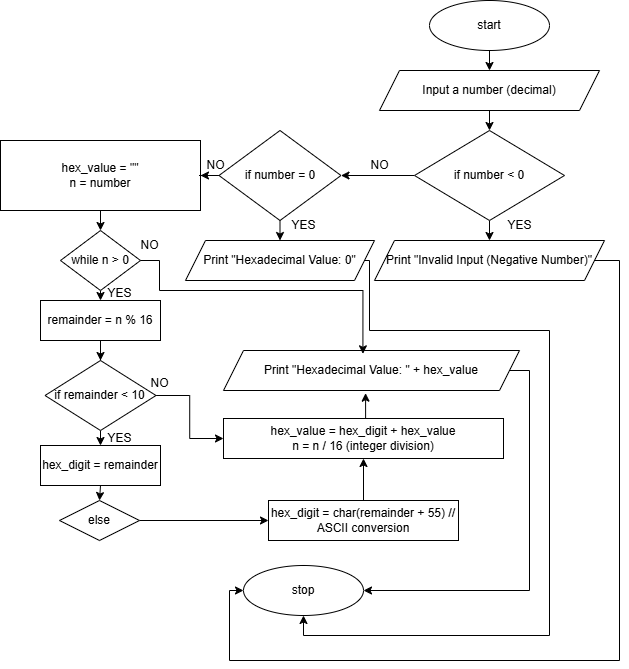

The diagram above was exported from draw.io. Its source (the exported page's mxGraphModel, read from the mxfile embedded in the PNG):
<mxGraphModel dx="1060" dy="724" grid="1" gridSize="10" guides="1" tooltips="1" connect="1" arrows="1" fold="1" page="1" pageScale="1" pageWidth="827" pageHeight="1169" math="0" shadow="0">
  <root>
    <mxCell id="WIyWlLk6GJQsqaUBKTNV-0" />
    <mxCell id="WIyWlLk6GJQsqaUBKTNV-1" parent="WIyWlLk6GJQsqaUBKTNV-0" />
    <mxCell id="bQzrRqvJyUD_yx51mazn-74" style="edgeStyle=orthogonalEdgeStyle;rounded=0;orthogonalLoop=1;jettySize=auto;html=1;exitX=0.5;exitY=1;exitDx=0;exitDy=0;entryX=0.5;entryY=0;entryDx=0;entryDy=0;" edge="1" parent="WIyWlLk6GJQsqaUBKTNV-1" source="bQzrRqvJyUD_yx51mazn-1" target="bQzrRqvJyUD_yx51mazn-3">
      <mxGeometry relative="1" as="geometry" />
    </mxCell>
    <mxCell id="bQzrRqvJyUD_yx51mazn-1" value="start" style="ellipse;whiteSpace=wrap;html=1;" vertex="1" parent="WIyWlLk6GJQsqaUBKTNV-1">
      <mxGeometry x="480" y="20" width="120" height="50" as="geometry" />
    </mxCell>
    <mxCell id="bQzrRqvJyUD_yx51mazn-62" style="edgeStyle=orthogonalEdgeStyle;rounded=0;orthogonalLoop=1;jettySize=auto;html=1;exitX=0.5;exitY=1;exitDx=0;exitDy=0;entryX=0.5;entryY=0;entryDx=0;entryDy=0;" edge="1" parent="WIyWlLk6GJQsqaUBKTNV-1" source="bQzrRqvJyUD_yx51mazn-3" target="bQzrRqvJyUD_yx51mazn-6">
      <mxGeometry relative="1" as="geometry" />
    </mxCell>
    <mxCell id="bQzrRqvJyUD_yx51mazn-3" value="Input a number (decimal)" style="shape=parallelogram;perimeter=parallelogramPerimeter;whiteSpace=wrap;html=1;fixedSize=1;" vertex="1" parent="WIyWlLk6GJQsqaUBKTNV-1">
      <mxGeometry x="430" y="90" width="220" height="40" as="geometry" />
    </mxCell>
    <mxCell id="bQzrRqvJyUD_yx51mazn-63" style="edgeStyle=orthogonalEdgeStyle;rounded=0;orthogonalLoop=1;jettySize=auto;html=1;exitX=0.5;exitY=1;exitDx=0;exitDy=0;entryX=0.5;entryY=0;entryDx=0;entryDy=0;" edge="1" parent="WIyWlLk6GJQsqaUBKTNV-1" source="bQzrRqvJyUD_yx51mazn-6" target="bQzrRqvJyUD_yx51mazn-14">
      <mxGeometry relative="1" as="geometry" />
    </mxCell>
    <mxCell id="bQzrRqvJyUD_yx51mazn-68" style="edgeStyle=orthogonalEdgeStyle;rounded=0;orthogonalLoop=1;jettySize=auto;html=1;exitX=0;exitY=0.5;exitDx=0;exitDy=0;entryX=1;entryY=0.5;entryDx=0;entryDy=0;" edge="1" parent="WIyWlLk6GJQsqaUBKTNV-1" source="bQzrRqvJyUD_yx51mazn-6" target="bQzrRqvJyUD_yx51mazn-12">
      <mxGeometry relative="1" as="geometry" />
    </mxCell>
    <mxCell id="bQzrRqvJyUD_yx51mazn-6" value="if number &amp;lt; 0" style="rhombus;whiteSpace=wrap;html=1;" vertex="1" parent="WIyWlLk6GJQsqaUBKTNV-1">
      <mxGeometry x="465" y="150" width="150" height="90" as="geometry" />
    </mxCell>
    <mxCell id="bQzrRqvJyUD_yx51mazn-46" style="edgeStyle=orthogonalEdgeStyle;rounded=0;orthogonalLoop=1;jettySize=auto;html=1;exitX=0.5;exitY=1;exitDx=0;exitDy=0;entryX=0.5;entryY=0;entryDx=0;entryDy=0;" edge="1" parent="WIyWlLk6GJQsqaUBKTNV-1" source="bQzrRqvJyUD_yx51mazn-8" target="bQzrRqvJyUD_yx51mazn-23">
      <mxGeometry relative="1" as="geometry" />
    </mxCell>
    <mxCell id="bQzrRqvJyUD_yx51mazn-8" value="hex_value = &quot;&quot;&lt;div&gt;n = number&lt;/div&gt;" style="whiteSpace=wrap;html=1;rounded=0;" vertex="1" parent="WIyWlLk6GJQsqaUBKTNV-1">
      <mxGeometry x="51" y="160" width="200" height="70" as="geometry" />
    </mxCell>
    <mxCell id="bQzrRqvJyUD_yx51mazn-40" style="edgeStyle=orthogonalEdgeStyle;rounded=0;orthogonalLoop=1;jettySize=auto;html=1;exitX=0;exitY=0.5;exitDx=0;exitDy=0;" edge="1" parent="WIyWlLk6GJQsqaUBKTNV-1" source="bQzrRqvJyUD_yx51mazn-12" target="bQzrRqvJyUD_yx51mazn-8">
      <mxGeometry relative="1" as="geometry" />
    </mxCell>
    <mxCell id="bQzrRqvJyUD_yx51mazn-70" style="edgeStyle=orthogonalEdgeStyle;rounded=0;orthogonalLoop=1;jettySize=auto;html=1;exitX=0.5;exitY=1;exitDx=0;exitDy=0;entryX=0.5;entryY=0;entryDx=0;entryDy=0;" edge="1" parent="WIyWlLk6GJQsqaUBKTNV-1" source="bQzrRqvJyUD_yx51mazn-12" target="bQzrRqvJyUD_yx51mazn-17">
      <mxGeometry relative="1" as="geometry" />
    </mxCell>
    <mxCell id="bQzrRqvJyUD_yx51mazn-12" value="if number = 0" style="rhombus;whiteSpace=wrap;html=1;" vertex="1" parent="WIyWlLk6GJQsqaUBKTNV-1">
      <mxGeometry x="269.5" y="150" width="122" height="90" as="geometry" />
    </mxCell>
    <mxCell id="bQzrRqvJyUD_yx51mazn-75" style="edgeStyle=orthogonalEdgeStyle;rounded=0;orthogonalLoop=1;jettySize=auto;html=1;exitX=1;exitY=0.5;exitDx=0;exitDy=0;entryX=0;entryY=0.5;entryDx=0;entryDy=0;" edge="1" parent="WIyWlLk6GJQsqaUBKTNV-1" source="bQzrRqvJyUD_yx51mazn-14" target="bQzrRqvJyUD_yx51mazn-15">
      <mxGeometry relative="1" as="geometry">
        <Array as="points">
          <mxPoint x="670" y="280" />
          <mxPoint x="670" y="680" />
          <mxPoint x="280" y="680" />
          <mxPoint x="280" y="610" />
        </Array>
      </mxGeometry>
    </mxCell>
    <mxCell id="bQzrRqvJyUD_yx51mazn-14" value="Print &quot;Invalid Input (Negative Number)&quot;" style="shape=parallelogram;perimeter=parallelogramPerimeter;whiteSpace=wrap;html=1;fixedSize=1;" vertex="1" parent="WIyWlLk6GJQsqaUBKTNV-1">
      <mxGeometry x="425" y="260" width="230" height="40" as="geometry" />
    </mxCell>
    <mxCell id="bQzrRqvJyUD_yx51mazn-15" value="stop" style="ellipse;whiteSpace=wrap;html=1;" vertex="1" parent="WIyWlLk6GJQsqaUBKTNV-1">
      <mxGeometry x="294" y="585" width="120" height="50" as="geometry" />
    </mxCell>
    <mxCell id="bQzrRqvJyUD_yx51mazn-72" style="edgeStyle=orthogonalEdgeStyle;rounded=0;orthogonalLoop=1;jettySize=auto;html=1;exitX=1;exitY=0.5;exitDx=0;exitDy=0;entryX=0.5;entryY=1;entryDx=0;entryDy=0;" edge="1" parent="WIyWlLk6GJQsqaUBKTNV-1" source="bQzrRqvJyUD_yx51mazn-17" target="bQzrRqvJyUD_yx51mazn-15">
      <mxGeometry relative="1" as="geometry">
        <Array as="points">
          <mxPoint x="420" y="280" />
          <mxPoint x="420" y="350" />
          <mxPoint x="600" y="350" />
          <mxPoint x="600" y="655" />
          <mxPoint x="354" y="655" />
        </Array>
      </mxGeometry>
    </mxCell>
    <mxCell id="bQzrRqvJyUD_yx51mazn-17" value="Print &quot;Hexadecimal Value: 0&quot;" style="shape=parallelogram;perimeter=parallelogramPerimeter;whiteSpace=wrap;html=1;fixedSize=1;" vertex="1" parent="WIyWlLk6GJQsqaUBKTNV-1">
      <mxGeometry x="236" y="260" width="189" height="40" as="geometry" />
    </mxCell>
    <mxCell id="bQzrRqvJyUD_yx51mazn-35" value="" style="edgeStyle=orthogonalEdgeStyle;rounded=0;orthogonalLoop=1;jettySize=auto;html=1;" edge="1" parent="WIyWlLk6GJQsqaUBKTNV-1" source="bQzrRqvJyUD_yx51mazn-20" target="bQzrRqvJyUD_yx51mazn-34">
      <mxGeometry relative="1" as="geometry" />
    </mxCell>
    <mxCell id="bQzrRqvJyUD_yx51mazn-20" value="remainder = n % 16" style="rounded=0;whiteSpace=wrap;html=1;" vertex="1" parent="WIyWlLk6GJQsqaUBKTNV-1">
      <mxGeometry x="91" y="320" width="120" height="40" as="geometry" />
    </mxCell>
    <mxCell id="bQzrRqvJyUD_yx51mazn-38" style="edgeStyle=orthogonalEdgeStyle;rounded=0;orthogonalLoop=1;jettySize=auto;html=1;exitX=0.5;exitY=1;exitDx=0;exitDy=0;entryX=0.5;entryY=0;entryDx=0;entryDy=0;" edge="1" parent="WIyWlLk6GJQsqaUBKTNV-1" source="bQzrRqvJyUD_yx51mazn-23" target="bQzrRqvJyUD_yx51mazn-20">
      <mxGeometry relative="1" as="geometry" />
    </mxCell>
    <mxCell id="bQzrRqvJyUD_yx51mazn-23" value="while n &amp;gt; 0" style="rhombus;whiteSpace=wrap;html=1;" vertex="1" parent="WIyWlLk6GJQsqaUBKTNV-1">
      <mxGeometry x="111" y="250" width="80" height="60" as="geometry" />
    </mxCell>
    <mxCell id="bQzrRqvJyUD_yx51mazn-78" style="edgeStyle=orthogonalEdgeStyle;rounded=0;orthogonalLoop=1;jettySize=auto;html=1;exitX=0.5;exitY=1;exitDx=0;exitDy=0;entryX=0.5;entryY=0;entryDx=0;entryDy=0;" edge="1" parent="WIyWlLk6GJQsqaUBKTNV-1" source="bQzrRqvJyUD_yx51mazn-24" target="bQzrRqvJyUD_yx51mazn-77">
      <mxGeometry relative="1" as="geometry" />
    </mxCell>
    <mxCell id="bQzrRqvJyUD_yx51mazn-24" value="hex_digit = remainder" style="rounded=0;whiteSpace=wrap;html=1;" vertex="1" parent="WIyWlLk6GJQsqaUBKTNV-1">
      <mxGeometry x="91" y="465" width="120" height="40" as="geometry" />
    </mxCell>
    <mxCell id="bQzrRqvJyUD_yx51mazn-59" style="edgeStyle=orthogonalEdgeStyle;rounded=0;orthogonalLoop=1;jettySize=auto;html=1;exitX=1;exitY=0.5;exitDx=0;exitDy=0;entryX=1;entryY=0.5;entryDx=0;entryDy=0;" edge="1" parent="WIyWlLk6GJQsqaUBKTNV-1" source="bQzrRqvJyUD_yx51mazn-26" target="bQzrRqvJyUD_yx51mazn-15">
      <mxGeometry relative="1" as="geometry">
        <Array as="points">
          <mxPoint x="580" y="390" />
          <mxPoint x="580" y="610" />
        </Array>
      </mxGeometry>
    </mxCell>
    <mxCell id="bQzrRqvJyUD_yx51mazn-26" value="Print &quot;Hexadecimal Value: &quot; + hex_value" style="shape=parallelogram;perimeter=parallelogramPerimeter;whiteSpace=wrap;html=1;fixedSize=1;" vertex="1" parent="WIyWlLk6GJQsqaUBKTNV-1">
      <mxGeometry x="274" y="370" width="296" height="40" as="geometry" />
    </mxCell>
    <mxCell id="bQzrRqvJyUD_yx51mazn-44" style="edgeStyle=orthogonalEdgeStyle;rounded=0;orthogonalLoop=1;jettySize=auto;html=1;exitX=1;exitY=0.5;exitDx=0;exitDy=0;entryX=0;entryY=0.5;entryDx=0;entryDy=0;" edge="1" parent="WIyWlLk6GJQsqaUBKTNV-1" source="bQzrRqvJyUD_yx51mazn-34" target="bQzrRqvJyUD_yx51mazn-42">
      <mxGeometry relative="1" as="geometry" />
    </mxCell>
    <mxCell id="bQzrRqvJyUD_yx51mazn-60" style="edgeStyle=orthogonalEdgeStyle;rounded=0;orthogonalLoop=1;jettySize=auto;html=1;exitX=0.5;exitY=1;exitDx=0;exitDy=0;entryX=0.5;entryY=0;entryDx=0;entryDy=0;" edge="1" parent="WIyWlLk6GJQsqaUBKTNV-1" source="bQzrRqvJyUD_yx51mazn-34" target="bQzrRqvJyUD_yx51mazn-24">
      <mxGeometry relative="1" as="geometry" />
    </mxCell>
    <mxCell id="bQzrRqvJyUD_yx51mazn-34" value="if remainder &amp;lt; 10" style="rhombus;whiteSpace=wrap;html=1;rounded=0;" vertex="1" parent="WIyWlLk6GJQsqaUBKTNV-1">
      <mxGeometry x="95.5" y="380" width="111" height="70" as="geometry" />
    </mxCell>
    <mxCell id="bQzrRqvJyUD_yx51mazn-37" value="YES" style="text;html=1;align=center;verticalAlign=middle;resizable=0;points=[];autosize=1;strokeColor=none;fillColor=none;" vertex="1" parent="WIyWlLk6GJQsqaUBKTNV-1">
      <mxGeometry x="145" y="443" width="50" height="30" as="geometry" />
    </mxCell>
    <mxCell id="bQzrRqvJyUD_yx51mazn-39" value="YES" style="text;html=1;align=center;verticalAlign=middle;resizable=0;points=[];autosize=1;strokeColor=none;fillColor=none;" vertex="1" parent="WIyWlLk6GJQsqaUBKTNV-1">
      <mxGeometry x="145" y="298" width="50" height="30" as="geometry" />
    </mxCell>
    <mxCell id="bQzrRqvJyUD_yx51mazn-42" value="hex_value = hex_digit + hex_value&lt;div&gt;n = n / 16 (integer division)&lt;/div&gt;" style="rounded=0;whiteSpace=wrap;html=1;" vertex="1" parent="WIyWlLk6GJQsqaUBKTNV-1">
      <mxGeometry x="274" y="438" width="280" height="40" as="geometry" />
    </mxCell>
    <mxCell id="bQzrRqvJyUD_yx51mazn-45" value="NO" style="text;html=1;align=center;verticalAlign=middle;resizable=0;points=[];autosize=1;strokeColor=none;fillColor=none;" vertex="1" parent="WIyWlLk6GJQsqaUBKTNV-1">
      <mxGeometry x="190" y="388" width="40" height="30" as="geometry" />
    </mxCell>
    <mxCell id="bQzrRqvJyUD_yx51mazn-47" style="edgeStyle=orthogonalEdgeStyle;rounded=0;orthogonalLoop=1;jettySize=auto;html=1;exitX=0.5;exitY=0;exitDx=0;exitDy=0;entryX=0.48;entryY=1.067;entryDx=0;entryDy=0;entryPerimeter=0;" edge="1" parent="WIyWlLk6GJQsqaUBKTNV-1" source="bQzrRqvJyUD_yx51mazn-42" target="bQzrRqvJyUD_yx51mazn-26">
      <mxGeometry relative="1" as="geometry" />
    </mxCell>
    <mxCell id="bQzrRqvJyUD_yx51mazn-48" style="edgeStyle=orthogonalEdgeStyle;rounded=0;orthogonalLoop=1;jettySize=auto;html=1;exitX=1;exitY=0.5;exitDx=0;exitDy=0;entryX=0.471;entryY=0.083;entryDx=0;entryDy=0;entryPerimeter=0;" edge="1" parent="WIyWlLk6GJQsqaUBKTNV-1" source="bQzrRqvJyUD_yx51mazn-23" target="bQzrRqvJyUD_yx51mazn-26">
      <mxGeometry relative="1" as="geometry">
        <Array as="points">
          <mxPoint x="210" y="280" />
          <mxPoint x="210" y="310" />
          <mxPoint x="413" y="310" />
        </Array>
      </mxGeometry>
    </mxCell>
    <mxCell id="bQzrRqvJyUD_yx51mazn-49" value="NO" style="text;html=1;align=center;verticalAlign=middle;resizable=0;points=[];autosize=1;strokeColor=none;fillColor=none;" vertex="1" parent="WIyWlLk6GJQsqaUBKTNV-1">
      <mxGeometry x="180" y="250" width="40" height="30" as="geometry" />
    </mxCell>
    <mxCell id="bQzrRqvJyUD_yx51mazn-81" style="edgeStyle=orthogonalEdgeStyle;rounded=0;orthogonalLoop=1;jettySize=auto;html=1;exitX=0.5;exitY=0;exitDx=0;exitDy=0;entryX=0.5;entryY=1;entryDx=0;entryDy=0;" edge="1" parent="WIyWlLk6GJQsqaUBKTNV-1" source="bQzrRqvJyUD_yx51mazn-54" target="bQzrRqvJyUD_yx51mazn-42">
      <mxGeometry relative="1" as="geometry" />
    </mxCell>
    <mxCell id="bQzrRqvJyUD_yx51mazn-54" value="hex_digit = char(remainder + 55)  // ASCII conversion" style="rounded=0;whiteSpace=wrap;html=1;" vertex="1" parent="WIyWlLk6GJQsqaUBKTNV-1">
      <mxGeometry x="319" y="520" width="190" height="40" as="geometry" />
    </mxCell>
    <mxCell id="bQzrRqvJyUD_yx51mazn-64" value="YES" style="text;html=1;align=center;verticalAlign=middle;resizable=0;points=[];autosize=1;strokeColor=none;fillColor=none;" vertex="1" parent="WIyWlLk6GJQsqaUBKTNV-1">
      <mxGeometry x="545" y="230" width="50" height="30" as="geometry" />
    </mxCell>
    <mxCell id="bQzrRqvJyUD_yx51mazn-69" value="NO" style="text;html=1;align=center;verticalAlign=middle;resizable=0;points=[];autosize=1;strokeColor=none;fillColor=none;" vertex="1" parent="WIyWlLk6GJQsqaUBKTNV-1">
      <mxGeometry x="410" y="170" width="40" height="30" as="geometry" />
    </mxCell>
    <mxCell id="bQzrRqvJyUD_yx51mazn-71" value="YES" style="text;html=1;align=center;verticalAlign=middle;resizable=0;points=[];autosize=1;strokeColor=none;fillColor=none;" vertex="1" parent="WIyWlLk6GJQsqaUBKTNV-1">
      <mxGeometry x="329" y="230" width="50" height="30" as="geometry" />
    </mxCell>
    <mxCell id="bQzrRqvJyUD_yx51mazn-73" value="NO" style="text;html=1;align=center;verticalAlign=middle;resizable=0;points=[];autosize=1;strokeColor=none;fillColor=none;" vertex="1" parent="WIyWlLk6GJQsqaUBKTNV-1">
      <mxGeometry x="246" y="170" width="40" height="30" as="geometry" />
    </mxCell>
    <mxCell id="bQzrRqvJyUD_yx51mazn-80" style="edgeStyle=orthogonalEdgeStyle;rounded=0;orthogonalLoop=1;jettySize=auto;html=1;exitX=1;exitY=0.5;exitDx=0;exitDy=0;entryX=0;entryY=0.5;entryDx=0;entryDy=0;" edge="1" parent="WIyWlLk6GJQsqaUBKTNV-1" source="bQzrRqvJyUD_yx51mazn-77" target="bQzrRqvJyUD_yx51mazn-54">
      <mxGeometry relative="1" as="geometry" />
    </mxCell>
    <mxCell id="bQzrRqvJyUD_yx51mazn-77" value="else" style="rhombus;whiteSpace=wrap;html=1;" vertex="1" parent="WIyWlLk6GJQsqaUBKTNV-1">
      <mxGeometry x="110" y="520" width="80" height="40" as="geometry" />
    </mxCell>
  </root>
</mxGraphModel>